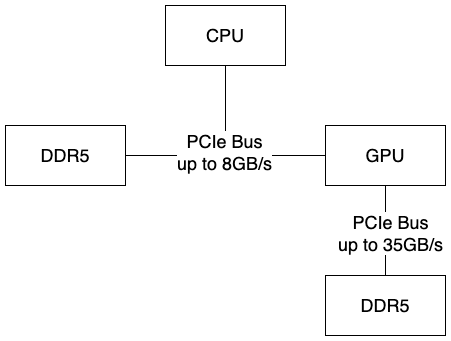

The diagram above was exported from draw.io. Its source (the exported page's mxGraphModel, read from the mxfile embedded in the PNG):
<mxGraphModel dx="1014" dy="1146" grid="1" gridSize="10" guides="1" tooltips="1" connect="1" arrows="1" fold="1" page="1" pageScale="1" pageWidth="827" pageHeight="1169" math="0" shadow="0">
  <root>
    <mxCell id="0" />
    <mxCell id="1" parent="0" />
    <mxCell id="2" style="edgeStyle=orthogonalEdgeStyle;rounded=0;orthogonalLoop=1;jettySize=auto;html=1;exitX=0.5;exitY=1;exitDx=0;exitDy=0;endArrow=none;endFill=0;" edge="1" source="3" parent="1">
      <mxGeometry relative="1" as="geometry">
        <mxPoint x="260" y="630" as="targetPoint" />
      </mxGeometry>
    </mxCell>
    <mxCell id="3" value="&lt;font style=&quot;font-size: 18px;&quot;&gt;CPU&lt;/font&gt;" style="rounded=0;whiteSpace=wrap;html=1;" vertex="1" parent="1">
      <mxGeometry x="200" y="480" width="120" height="60" as="geometry" />
    </mxCell>
    <mxCell id="4" style="edgeStyle=orthogonalEdgeStyle;rounded=0;orthogonalLoop=1;jettySize=auto;html=1;exitX=1;exitY=0.5;exitDx=0;exitDy=0;entryX=0;entryY=0.5;entryDx=0;entryDy=0;endArrow=none;endFill=0;" edge="1" source="6" target="8" parent="1">
      <mxGeometry relative="1" as="geometry" />
    </mxCell>
    <mxCell id="5" value="&lt;font style=&quot;font-size: 18px;&quot;&gt;PCIe Bus&lt;br&gt;up to 8GB/s&lt;/font&gt;" style="edgeLabel;html=1;align=center;verticalAlign=middle;resizable=0;points=[];" vertex="1" connectable="0" parent="4">
      <mxGeometry x="-0.02" y="4" relative="1" as="geometry">
        <mxPoint as="offset" />
      </mxGeometry>
    </mxCell>
    <mxCell id="6" value="&lt;font style=&quot;font-size: 18px;&quot;&gt;DDR5&lt;/font&gt;" style="rounded=0;whiteSpace=wrap;html=1;" vertex="1" parent="1">
      <mxGeometry x="40" y="600" width="120" height="60" as="geometry" />
    </mxCell>
    <mxCell id="7" style="edgeStyle=orthogonalEdgeStyle;rounded=0;orthogonalLoop=1;jettySize=auto;html=1;exitX=0.5;exitY=1;exitDx=0;exitDy=0;entryX=0.5;entryY=0;entryDx=0;entryDy=0;endArrow=none;endFill=0;" edge="1" source="8" target="9" parent="1">
      <mxGeometry relative="1" as="geometry" />
    </mxCell>
    <mxCell id="8" value="&lt;span style=&quot;font-size: 18px;&quot;&gt;GPU&lt;/span&gt;" style="rounded=0;whiteSpace=wrap;html=1;" vertex="1" parent="1">
      <mxGeometry x="360" y="600" width="120" height="60" as="geometry" />
    </mxCell>
    <mxCell id="9" value="&lt;font style=&quot;font-size: 18px;&quot;&gt;DDR5&lt;/font&gt;" style="rounded=0;whiteSpace=wrap;html=1;" vertex="1" parent="1">
      <mxGeometry x="360" y="750" width="120" height="60" as="geometry" />
    </mxCell>
    <mxCell id="10" value="&lt;font style=&quot;font-size: 18px;&quot;&gt;PCIe Bus&lt;br&gt;up to 35GB/s&lt;/font&gt;" style="edgeLabel;html=1;align=center;verticalAlign=middle;resizable=0;points=[];" vertex="1" connectable="0" parent="1">
      <mxGeometry x="330" y="670" as="geometry">
        <mxPoint x="94" y="37" as="offset" />
      </mxGeometry>
    </mxCell>
  </root>
</mxGraphModel>